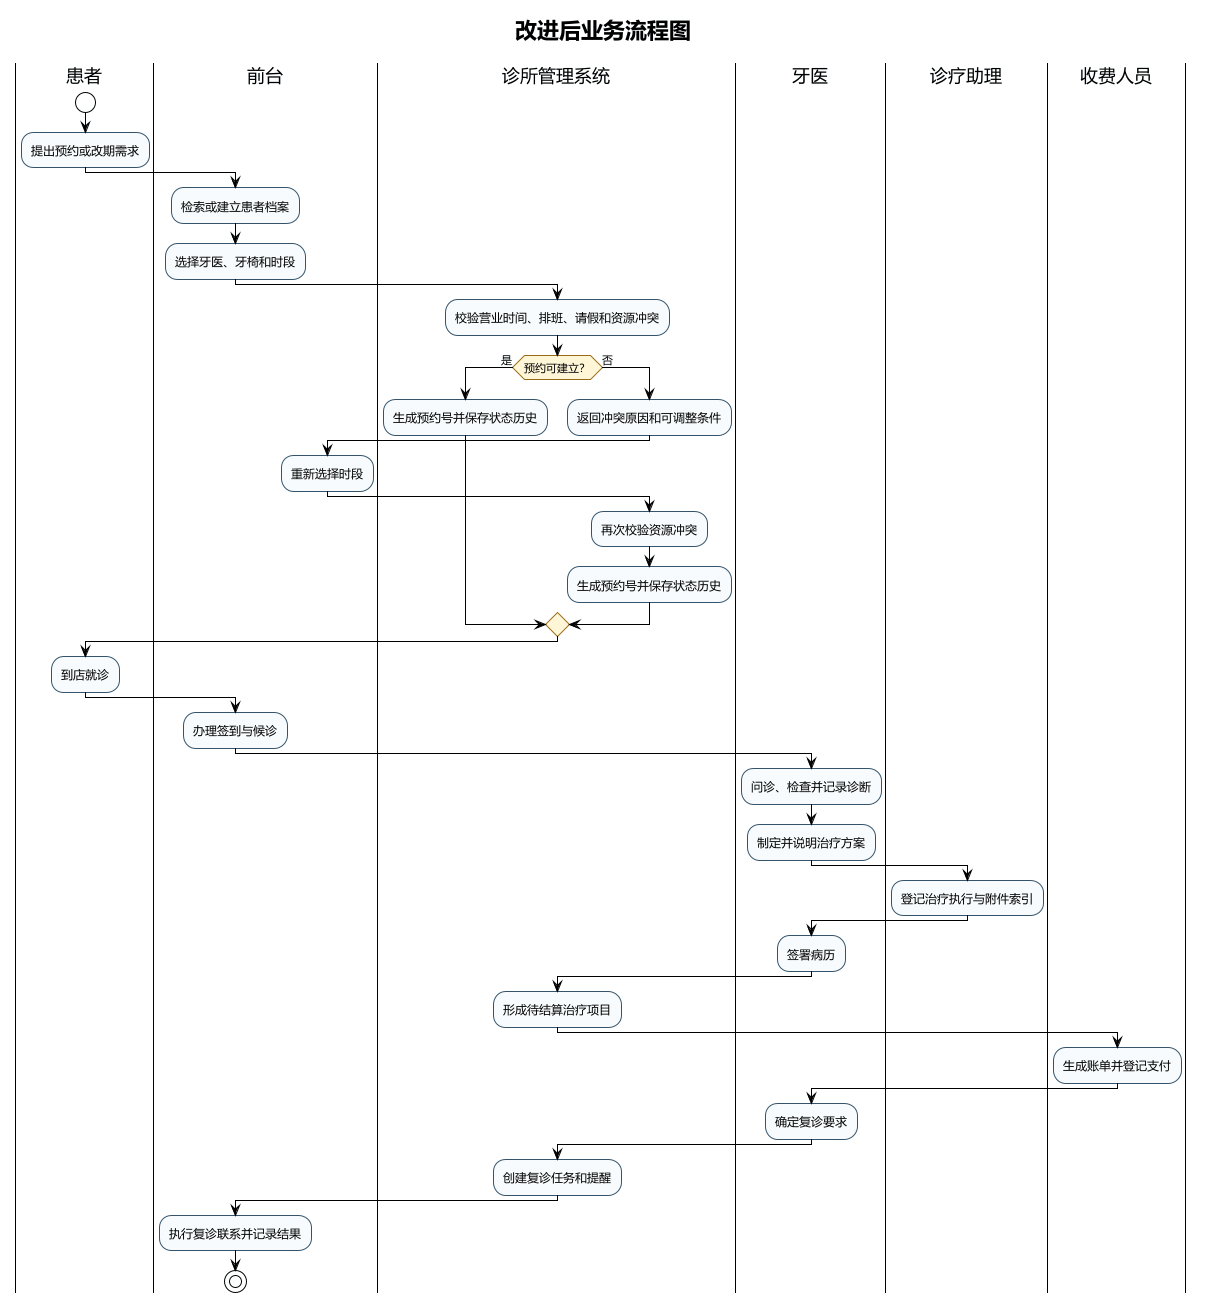

The diagram above was rendered by PlantUML. Its source (embedded in the PNG):
@startuml
!theme plain
skinparam backgroundColor white
skinparam shadowing false
skinparam defaultFontName Microsoft YaHei
skinparam activity {
  BackgroundColor #F7FBFD
  BorderColor #35546B
  DiamondBackgroundColor #FFF6D8
  DiamondBorderColor #9A6B16
}
title 改进后业务流程图

|患者|
start
:提出预约或改期需求;
|前台|
:检索或建立患者档案;
:选择牙医、牙椅和时段;
|诊所管理系统|
:校验营业时间、排班、请假和资源冲突;
if (预约可建立？) then (是)
  :生成预约号并保存状态历史;
else (否)
  :返回冲突原因和可调整条件;
  |前台|
  :重新选择时段;
  |诊所管理系统|
  :再次校验资源冲突;
  :生成预约号并保存状态历史;
endif
|患者|
:到店就诊;
|前台|
:办理签到与候诊;
|牙医|
:问诊、检查并记录诊断;
:制定并说明治疗方案;
|诊疗助理|
:登记治疗执行与附件索引;
|牙医|
:签署病历;
|诊所管理系统|
:形成待结算治疗项目;
|收费人员|
:生成账单并登记支付;
|牙医|
:确定复诊要求;
|诊所管理系统|
:创建复诊任务和提醒;
|前台|
:执行复诊联系并记录结果;
stop
@enduml